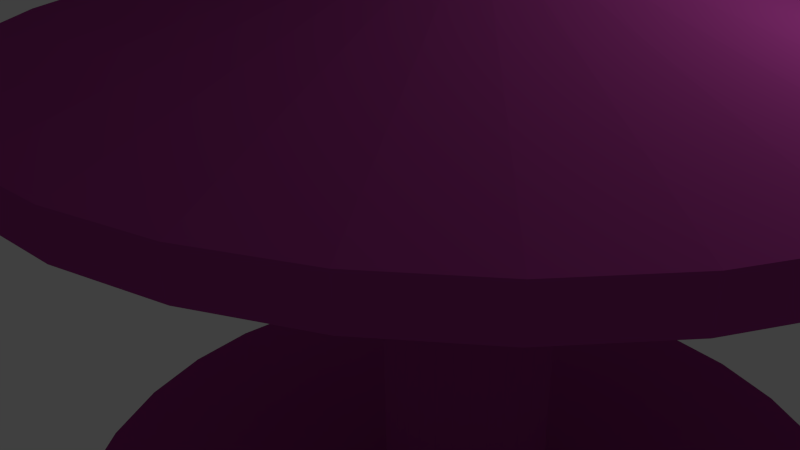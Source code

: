 # Source: carousel.blend  (saved by Blender 2.74.0; exported with 4.5.12 LTS)
import bpy
from mathutils import Matrix  # noqa: F401  (used for matrix-valued properties, if any)

bpy.ops.wm.read_factory_settings(use_empty=True)
scene = bpy.context.scene
scene.name = 'Scene'

# ---- collections
col_collection_1 = bpy.data.collections.new('Collection 1'); scene.collection.children.link(col_collection_1)

# ---- materials (node trees are filled in below, after node groups)
mat_material_001 = bpy.data.materials.new('Material.001')
mat_material_001.alpha_threshold = 0.0
mat_material_001.roughness = 0.5

# ---- material node trees
mat_material_001.use_nodes = True; mat_material_001.node_tree.nodes.clear()
_N = mat_material_001.node_tree.nodes; _L = mat_material_001.node_tree.links
n0 = _N.new('ShaderNodeOutputMaterial'); n0.name = 'Material Output'; n0.location = (300, 300)
n1 = _N.new('ShaderNodeBsdfDiffuse'); n1.name = 'Diffuse BSDF'; n1.location = (10, 300)
n1.inputs[0].default_value = (0.3672, 0.04306, 0.2621, 1.0)
_L.new(n1.outputs[0], n0.inputs[0])
n0.is_active_output = True

# ---- world
world_world = bpy.data.worlds.new('World'); scene.world = world_world
world_world.color = (0.05088, 0.05088, 0.05088)
world_world.use_sun_shadow = False
world_world.sun_shadow_jitter_overblur = 0.0
world_world.cycles.sampling_method = 'MANUAL'
world_world.cycles.sample_map_resolution = 256

# ---- cameras
cam_camera = bpy.data.cameras.new('Camera')
cam_camera.clip_end = 100.0
cam_camera.lens = 35.0
cam_camera.sensor_width = 32.0
cam_camera.sensor_height = 18.0
cam_camera.ortho_scale = 7.314
cam_camera.dof.focus_distance = 0.0

# ---- lights
light_lamp = bpy.data.lights.new('Lamp', 'POINT')
light_lamp.transmission_factor = 0.0
light_lamp.cutoff_distance = 30.0
light_lamp.energy = 100.0
light_lamp.shadow_buffer_clip_start = 1.001
light_lamp.shadow_soft_size = 0.1
light_lamp.shadow_maximum_resolution = 0.006
light_lamp.use_absolute_resolution = True
light_lamp.cycles.use_multiple_importance_sampling = False

# ---- meshes
me_cylinder = bpy.data.meshes.new('Cylinder')
me_cylinder.from_pydata([(0.0, 0.0, 29.0), (0.0, 0.0, 36.88), (0.0, 1.0, 29.0), (0.0, 1.0, 31.0), (0.1951, 0.9808, 29.0), (0.1951, 0.9808, 31.0), (0.3827, 0.9239, 29.0), (0.3827, 0.9239, 31.0), (0.5556, 0.8315, 29.0), (0.5556, 0.8315, 31.0), (0.7071, 0.7071, 29.0), (0.7071, 0.7071, 31.0), (0.8315, 0.5556, 29.0), (0.8315, 0.5556, 31.0), (0.9239, 0.3827, 29.0), (0.9239, 0.3827, 31.0), (0.9808, 0.1951, 29.0), (0.9808, 0.1951, 31.0), (1.0, 7.55e-08, 29.0), (1.0, 7.55e-08, 31.0), (0.9808, -0.1951, 29.0), (0.9808, -0.1951, 31.0), (0.9239, -0.3827, 29.0), (0.9239, -0.3827, 31.0), (0.8315, -0.5556, 29.0), (0.8315, -0.5556, 31.0), (0.7071, -0.7071, 29.0), (0.7071, -0.7071, 31.0), (0.5556, -0.8315, 29.0), (0.5556, -0.8315, 31.0), (0.3827, -0.9239, 29.0), (0.3827, -0.9239, 31.0), (0.1951, -0.9808, 29.0), (0.1951, -0.9808, 31.0), (-3.258e-07, -1.0, 29.0), (-3.258e-07, -1.0, 31.0), (-0.1951, -0.9808, 29.0), (-0.1951, -0.9808, 31.0), (-0.3827, -0.9239, 29.0), (-0.3827, -0.9239, 31.0), (-0.5556, -0.8315, 29.0), (-0.5556, -0.8315, 31.0), (-0.7071, -0.7071, 29.0), (-0.7071, -0.7071, 31.0), (-0.8315, -0.5556, 29.0), (-0.8315, -0.5556, 31.0), (-0.9239, -0.3827, 29.0), (-0.9239, -0.3827, 31.0), (-0.9808, -0.1951, 29.0), (-0.9808, -0.1951, 31.0), (-1.0, 9.656e-07, 29.0), (-1.0, 9.656e-07, 31.0), (-0.9808, 0.1951, 29.0), (-0.9808, 0.1951, 31.0), (-0.9239, 0.3827, 29.0), (-0.9239, 0.3827, 31.0), (-0.8315, 0.5556, 29.0), (-0.8315, 0.5556, 31.0), (-0.7071, 0.7071, 29.0), (-0.7071, 0.7071, 31.0), (-0.5556, 0.8315, 29.0), (-0.5556, 0.8315, 31.0), (-0.3827, 0.9239, 29.0), (-0.3827, 0.9239, 31.0), (-0.1951, 0.9808, 29.0), (-0.1951, 0.9808, 31.0), (0.0, 0.0, 1.0), (0.0, 0.0, 29.0), (0.0, 0.2, 1.0), (0.0, 0.2, 29.0), (0.03902, 0.1962, 1.0), (0.03902, 0.1962, 29.0), (0.07654, 0.1848, 1.0), (0.07654, 0.1848, 29.0), (0.1111, 0.1663, 1.0), (0.1111, 0.1663, 29.0), (0.1414, 0.1414, 1.0), (0.1414, 0.1414, 29.0), (0.1663, 0.1111, 1.0), (0.1663, 0.1111, 29.0), (0.1848, 0.07654, 1.0), (0.1848, 0.07654, 29.0), (0.1962, 0.03902, 1.0), (0.1962, 0.03902, 29.0), (0.2, 1.51e-08, 1.0), (0.2, 1.51e-08, 29.0), (0.1962, -0.03902, 1.0), (0.1962, -0.03902, 29.0), (0.1848, -0.07654, 1.0), (0.1848, -0.07654, 29.0), (0.1663, -0.1111, 1.0), (0.1663, -0.1111, 29.0), (0.1414, -0.1414, 1.0), (0.1414, -0.1414, 29.0), (0.1111, -0.1663, 1.0), (0.1111, -0.1663, 29.0), (0.07654, -0.1848, 1.0), (0.07654, -0.1848, 29.0), (0.03902, -0.1962, 1.0), (0.03902, -0.1962, 29.0), (-6.517e-08, -0.2, 1.0), (-6.517e-08, -0.2, 29.0), (-0.03902, -0.1962, 1.0), (-0.03902, -0.1962, 29.0), (-0.07654, -0.1848, 1.0), (-0.07654, -0.1848, 29.0), (-0.1111, -0.1663, 1.0), (-0.1111, -0.1663, 29.0), (-0.1414, -0.1414, 1.0), (-0.1414, -0.1414, 29.0), (-0.1663, -0.1111, 1.0), (-0.1663, -0.1111, 29.0), (-0.1848, -0.07654, 1.0), (-0.1848, -0.07654, 29.0), (-0.1962, -0.03902, 1.0), (-0.1962, -0.03902, 29.0), (-0.2, 1.931e-07, 1.0), (-0.2, 1.931e-07, 29.0), (-0.1962, 0.03902, 1.0), (-0.1962, 0.03902, 29.0), (-0.1848, 0.07654, 1.0), (-0.1848, 0.07654, 29.0), (-0.1663, 0.1111, 1.0), (-0.1663, 0.1111, 29.0), (-0.1414, 0.1414, 1.0), (-0.1414, 0.1414, 29.0), (-0.1111, 0.1663, 1.0), (-0.1111, 0.1663, 29.0), (-0.07654, 0.1848, 1.0), (-0.07654, 0.1848, 29.0), (-0.03902, 0.1962, 1.0), (-0.03902, 0.1962, 29.0), (0.0, 1.0, -1.0), (0.0, 1.0, 1.0), (0.1951, 0.9808, -1.0), (0.1951, 0.9808, 1.0), (0.3827, 0.9239, -1.0), (0.3827, 0.9239, 1.0), (0.5556, 0.8315, -1.0), (0.5556, 0.8315, 1.0), (0.7071, 0.7071, -1.0), (0.7071, 0.7071, 1.0), (0.8315, 0.5556, -1.0), (0.8315, 0.5556, 1.0), (0.9239, 0.3827, -1.0), (0.9239, 0.3827, 1.0), (0.9808, 0.1951, -1.0), (0.9808, 0.1951, 1.0), (1.0, 7.55e-08, -1.0), (1.0, 7.55e-08, 1.0), (0.9808, -0.1951, -1.0), (0.9808, -0.1951, 1.0), (0.9239, -0.3827, -1.0), (0.9239, -0.3827, 1.0), (0.8315, -0.5556, -1.0), (0.8315, -0.5556, 1.0), (0.7071, -0.7071, -1.0), (0.7071, -0.7071, 1.0), (0.5556, -0.8315, -1.0), (0.5556, -0.8315, 1.0), (0.3827, -0.9239, -1.0), (0.3827, -0.9239, 1.0), (0.1951, -0.9808, -1.0), (0.1951, -0.9808, 1.0), (-3.258e-07, -1.0, -1.0), (-3.258e-07, -1.0, 1.0), (-0.1951, -0.9808, -1.0), (-0.1951, -0.9808, 1.0), (-0.3827, -0.9239, -1.0), (-0.3827, -0.9239, 1.0), (-0.5556, -0.8315, -1.0), (-0.5556, -0.8315, 1.0), (-0.7071, -0.7071, -1.0), (-0.7071, -0.7071, 1.0), (-0.8315, -0.5556, -1.0), (-0.8315, -0.5556, 1.0), (-0.9239, -0.3827, -1.0), (-0.9239, -0.3827, 1.0), (-0.9808, -0.1951, -1.0), (-0.9808, -0.1951, 1.0), (-1.0, 9.656e-07, -1.0), (-1.0, 9.656e-07, 1.0), (-0.9808, 0.1951, -1.0), (-0.9808, 0.1951, 1.0), (-0.9239, 0.3827, -1.0), (-0.9239, 0.3827, 1.0), (-0.8315, 0.5556, -1.0), (-0.8315, 0.5556, 1.0), (-0.7071, 0.7071, -1.0), (-0.7071, 0.7071, 1.0), (-0.5556, 0.8315, -1.0), (-0.5556, 0.8315, 1.0), (-0.3827, 0.9239, -1.0), (-0.3827, 0.9239, 1.0), (-0.1951, 0.9808, -1.0), (-0.1951, 0.9808, 1.0)], [], [(0, 2, 4), (1, 5, 3), (2, 3, 5, 4), (0, 4, 6), (1, 7, 5), (4, 5, 7, 6), (0, 6, 8), (1, 9, 7), (6, 7, 9, 8), (0, 8, 10), (1, 11, 9), (8, 9, 11, 10), (0, 10, 12), (1, 13, 11), (10, 11, 13, 12), (0, 12, 14), (1, 15, 13), (12, 13, 15, 14), (0, 14, 16), (1, 17, 15), (14, 15, 17, 16), (0, 16, 18), (1, 19, 17), (16, 17, 19, 18), (0, 18, 20), (1, 21, 19), (18, 19, 21, 20), (0, 20, 22), (1, 23, 21), (20, 21, 23, 22), (0, 22, 24), (1, 25, 23), (22, 23, 25, 24), (0, 24, 26), (1, 27, 25), (24, 25, 27, 26), (0, 26, 28), (1, 29, 27), (26, 27, 29, 28), (0, 28, 30), (1, 31, 29), (28, 29, 31, 30), (0, 30, 32), (1, 33, 31), (30, 31, 33, 32), (0, 32, 34), (1, 35, 33), (32, 33, 35, 34), (0, 34, 36), (1, 37, 35), (34, 35, 37, 36), (0, 36, 38), (1, 39, 37), (36, 37, 39, 38), (0, 38, 40), (1, 41, 39), (38, 39, 41, 40), (0, 40, 42), (1, 43, 41), (40, 41, 43, 42), (0, 42, 44), (1, 45, 43), (42, 43, 45, 44), (0, 44, 46), (1, 47, 45), (44, 45, 47, 46), (0, 46, 48), (1, 49, 47), (46, 47, 49, 48), (0, 48, 50), (1, 51, 49), (48, 49, 51, 50), (0, 50, 52), (1, 53, 51), (50, 51, 53, 52), (0, 52, 54), (1, 55, 53), (52, 53, 55, 54), (0, 54, 56), (1, 57, 55), (54, 55, 57, 56), (0, 56, 58), (1, 59, 57), (56, 57, 59, 58), (0, 58, 60), (1, 61, 59), (58, 59, 61, 60), (0, 60, 62), (1, 63, 61), (60, 61, 63, 62), (0, 62, 64), (1, 65, 63), (62, 63, 65, 64), (0, 64, 2), (1, 3, 65), (64, 65, 3, 2), (66, 68, 70), (67, 71, 69), (68, 69, 71, 70), (66, 70, 72), (67, 73, 71), (70, 71, 73, 72), (66, 72, 74), (67, 75, 73), (72, 73, 75, 74), (66, 74, 76), (67, 77, 75), (74, 75, 77, 76), (66, 76, 78), (67, 79, 77), (76, 77, 79, 78), (66, 78, 80), (67, 81, 79), (78, 79, 81, 80), (66, 80, 82), (67, 83, 81), (80, 81, 83, 82), (66, 82, 84), (67, 85, 83), (82, 83, 85, 84), (66, 84, 86), (67, 87, 85), (84, 85, 87, 86), (66, 86, 88), (67, 89, 87), (86, 87, 89, 88), (66, 88, 90), (67, 91, 89), (88, 89, 91, 90), (66, 90, 92), (67, 93, 91), (90, 91, 93, 92), (66, 92, 94), (67, 95, 93), (92, 93, 95, 94), (66, 94, 96), (67, 97, 95), (94, 95, 97, 96), (66, 96, 98), (67, 99, 97), (96, 97, 99, 98), (66, 98, 100), (67, 101, 99), (98, 99, 101, 100), (66, 100, 102), (67, 103, 101), (100, 101, 103, 102), (66, 102, 104), (67, 105, 103), (102, 103, 105, 104), (66, 104, 106), (67, 107, 105), (104, 105, 107, 106), (66, 106, 108), (67, 109, 107), (106, 107, 109, 108), (66, 108, 110), (67, 111, 109), (108, 109, 111, 110), (66, 110, 112), (67, 113, 111), (110, 111, 113, 112), (66, 112, 114), (67, 115, 113), (112, 113, 115, 114), (66, 114, 116), (67, 117, 115), (114, 115, 117, 116), (66, 116, 118), (67, 119, 117), (116, 117, 119, 118), (66, 118, 120), (67, 121, 119), (118, 119, 121, 120), (66, 120, 122), (67, 123, 121), (120, 121, 123, 122), (66, 122, 124), (67, 125, 123), (122, 123, 125, 124), (66, 124, 126), (67, 127, 125), (124, 125, 127, 126), (66, 126, 128), (67, 129, 127), (126, 127, 129, 128), (66, 128, 130), (67, 131, 129), (128, 129, 131, 130), (66, 130, 68), (67, 69, 131), (130, 131, 69, 68), (132, 133, 135, 134), (134, 135, 137, 136), (136, 137, 139, 138), (138, 139, 141, 140), (140, 141, 143, 142), (142, 143, 145, 144), (144, 145, 147, 146), (146, 147, 149, 148), (148, 149, 151, 150), (150, 151, 153, 152), (152, 153, 155, 154), (154, 155, 157, 156), (156, 157, 159, 158), (158, 159, 161, 160), (160, 161, 163, 162), (162, 163, 165, 164), (164, 165, 167, 166), (166, 167, 169, 168), (168, 169, 171, 170), (170, 171, 173, 172), (172, 173, 175, 174), (174, 175, 177, 176), (176, 177, 179, 178), (178, 179, 181, 180), (180, 181, 183, 182), (182, 183, 185, 184), (184, 185, 187, 186), (186, 187, 189, 188), (188, 189, 191, 190), (190, 191, 193, 192), (135, 133, 195, 193, 191, 189, 187, 185, 183, 181, 179, 177, 175, 173, 171, 169, 167, 165, 163, 161, 159, 157, 155, 153, 151, 149, 147, 145, 143, 141, 139, 137), (194, 195, 133, 132), (192, 193, 195, 194), (132, 134, 136, 138, 140, 142, 144, 146, 148, 150, 152, 154, 156, 158, 160, 162, 164, 166, 168, 170, 172, 174, 176, 178, 180, 182, 184, 186, 188, 190, 192, 194)])
me_cylinder.materials.append(mat_material_001)
me_cylinder.use_remesh_preserve_volume = False
me_cylinder.use_remesh_preserve_attributes = False
me_cylinder.use_mirror_vertex_groups = False
me_cylinder.update()

# ---- objects
ob_cylinder = bpy.data.objects.new('Cylinder', me_cylinder)
ob_lamp = bpy.data.objects.new('Lamp', light_lamp)
ob_camera = bpy.data.objects.new('Camera', cam_camera)

# ---- transforms, parenting, visibility, modifiers, constraints
ob_cylinder.location = (0.0, 0.0, -3.0)
ob_cylinder.scale = (5.0, 5.0, 0.2)
ob_cylinder.lineart.crease_threshold = 0.0
ob_lamp.location = (4.076, 1.005, 5.904)
ob_lamp.rotation_euler = (0.6503, 0.05522, 1.866)
ob_lamp.lock_rotations_4d = False
ob_lamp.empty_display_type = 'ARROWS'
ob_lamp.color = (0.0, 0.0, 0.0, 0.0)
ob_lamp.lineart.crease_threshold = 0.0
ob_camera.location = (5.819, -6.508, 5.344)
ob_camera.rotation_euler = (1.109, 0.01082, 0.8149)
ob_camera.lock_rotations_4d = False
ob_camera.empty_display_type = 'ARROWS'
ob_camera.color = (0.0, 0.0, 0.0, 0.0)
ob_camera.display_type = 'WIRE'
ob_camera.lineart.crease_threshold = 0.0

# ---- collection membership
col_collection_1.objects.link(ob_cylinder)
col_collection_1.objects.link(ob_lamp)
col_collection_1.objects.link(ob_camera)

# ---- scene / render settings (as saved in the file)
scene.camera = ob_camera
scene.frame_start = 1; scene.frame_end = 250; scene.frame_set(1)
scene.render.engine = 'CYCLES'
scene.render.resolution_percentage = 50
scene.render.dither_intensity = 0.0
scene.cycles.use_denoising = False
scene.cycles.samples = 10
scene.cycles.sampling_pattern = 'TABULATED_SOBOL'
scene.cycles.light_sampling_threshold = 0.0
scene.cycles.use_adaptive_sampling = False
scene.cycles.use_light_tree = False
scene.cycles.blur_glossy = 0.0
scene.cycles.pixel_filter_type = 'GAUSSIAN'
scene.cycles.sample_clamp_indirect = 0.0
scene.view_settings.view_transform = 'Standard'
bpy.context.view_layer.update()
